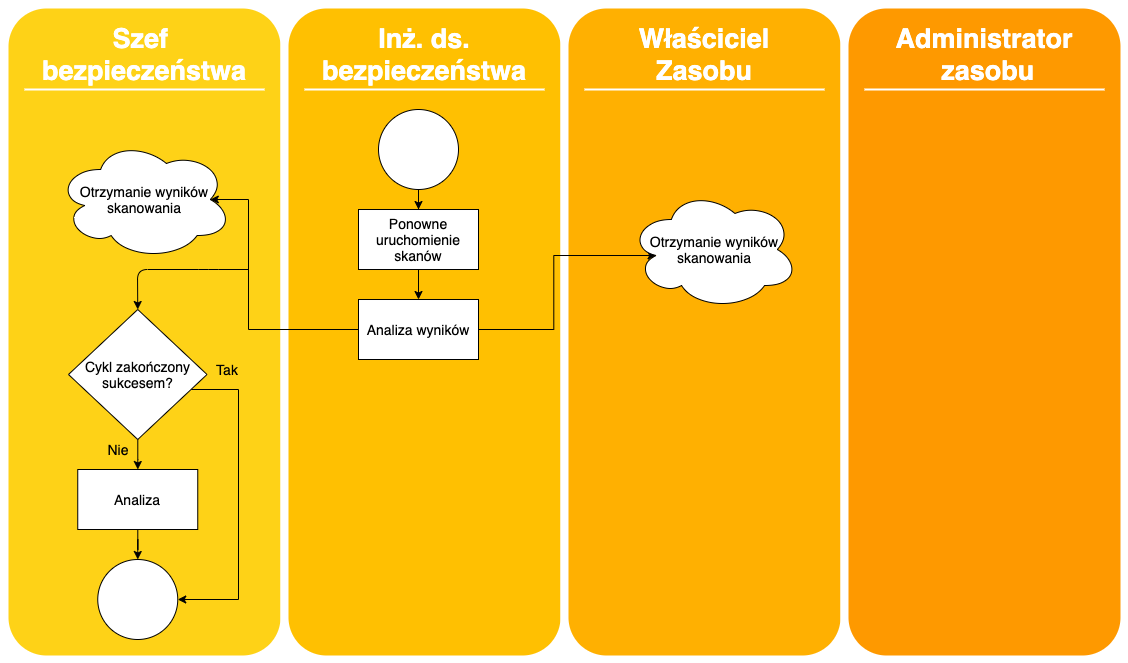

The diagram above was exported from draw.io. Its source (the exported page's mxGraphModel, read from the mxfile embedded in the PNG):
<mxGraphModel dx="1186" dy="707" grid="1" gridSize="10" guides="1" tooltips="1" connect="1" arrows="1" fold="1" page="1" pageScale="1.5" pageWidth="1169" pageHeight="826" background="#ffffff" math="0" shadow="0">
  <root>
    <mxCell id="0" />
    <mxCell id="1" parent="0" />
    <mxCell id="60da8b9f42644d3a-2" value="" style="whiteSpace=wrap;html=1;rounded=1;shadow=0;strokeWidth=8;fontSize=20;align=center;fillColor=#FED217;strokeColor=#FFFFFF;" parent="1" vertex="1">
      <mxGeometry x="316" y="405" width="280" height="655" as="geometry" />
    </mxCell>
    <mxCell id="60da8b9f42644d3a-3" value="Szef &lt;br&gt;bezpieczeństwa" style="text;html=1;strokeColor=none;fillColor=none;align=center;verticalAlign=middle;whiteSpace=wrap;rounded=0;shadow=0;fontSize=27;fontColor=#FFFFFF;fontStyle=1" parent="1" vertex="1">
      <mxGeometry x="316" y="425" width="280" height="60" as="geometry" />
    </mxCell>
    <mxCell id="60da8b9f42644d3a-6" value="" style="line;strokeWidth=2;html=1;rounded=0;shadow=0;fontSize=27;align=center;fillColor=none;strokeColor=#FFFFFF;" parent="1" vertex="1">
      <mxGeometry x="336" y="485" width="240" height="10" as="geometry" />
    </mxCell>
    <mxCell id="60da8b9f42644d3a-17" value="" style="whiteSpace=wrap;html=1;rounded=1;shadow=0;strokeWidth=8;fontSize=20;align=center;fillColor=#FFC001;strokeColor=#FFFFFF;" parent="1" vertex="1">
      <mxGeometry x="596" y="405" width="280" height="655" as="geometry" />
    </mxCell>
    <mxCell id="60da8b9f42644d3a-18" value="Inż. ds. bezpieczeństwa" style="text;html=1;strokeColor=none;fillColor=none;align=center;verticalAlign=middle;whiteSpace=wrap;rounded=0;shadow=0;fontSize=27;fontColor=#FFFFFF;fontStyle=1" parent="1" vertex="1">
      <mxGeometry x="596" y="425" width="280" height="60" as="geometry" />
    </mxCell>
    <mxCell id="60da8b9f42644d3a-20" value="" style="line;strokeWidth=2;html=1;rounded=0;shadow=0;fontSize=27;align=center;fillColor=none;strokeColor=#FFFFFF;" parent="1" vertex="1">
      <mxGeometry x="616" y="485" width="240" height="10" as="geometry" />
    </mxCell>
    <mxCell id="60da8b9f42644d3a-24" value="" style="whiteSpace=wrap;html=1;rounded=1;shadow=0;strokeWidth=8;fontSize=20;align=center;fillColor=#FFB001;strokeColor=#FFFFFF;" parent="1" vertex="1">
      <mxGeometry x="876" y="405" width="280" height="655" as="geometry" />
    </mxCell>
    <mxCell id="60da8b9f42644d3a-25" value="Właściciel&lt;br&gt;Zasobu" style="text;html=1;strokeColor=none;fillColor=none;align=center;verticalAlign=middle;whiteSpace=wrap;rounded=0;shadow=0;fontSize=27;fontColor=#FFFFFF;fontStyle=1" parent="1" vertex="1">
      <mxGeometry x="876" y="425" width="280" height="60" as="geometry" />
    </mxCell>
    <mxCell id="60da8b9f42644d3a-27" value="" style="line;strokeWidth=2;html=1;rounded=0;shadow=0;fontSize=27;align=center;fillColor=none;strokeColor=#FFFFFF;" parent="1" vertex="1">
      <mxGeometry x="896" y="485" width="240" height="10" as="geometry" />
    </mxCell>
    <mxCell id="60da8b9f42644d3a-31" value="" style="whiteSpace=wrap;html=1;rounded=1;shadow=0;strokeWidth=8;fontSize=20;align=center;fillColor=#FE9900;strokeColor=#FFFFFF;" parent="1" vertex="1">
      <mxGeometry x="1156" y="405" width="280" height="655" as="geometry" />
    </mxCell>
    <mxCell id="60da8b9f42644d3a-32" value="Administrator&lt;br&gt;&amp;nbsp;zasobu" style="text;html=1;strokeColor=none;fillColor=none;align=center;verticalAlign=middle;whiteSpace=wrap;rounded=0;shadow=0;fontSize=27;fontColor=#FFFFFF;fontStyle=1" parent="1" vertex="1">
      <mxGeometry x="1156" y="425" width="280" height="60" as="geometry" />
    </mxCell>
    <mxCell id="60da8b9f42644d3a-34" value="" style="line;strokeWidth=2;html=1;rounded=0;shadow=0;fontSize=27;align=center;fillColor=none;strokeColor=#FFFFFF;" parent="1" vertex="1">
      <mxGeometry x="1176" y="485" width="240" height="10" as="geometry" />
    </mxCell>
    <mxCell id="uj-LHq_0zcJLfyvJbcEJ-79" style="edgeStyle=orthogonalEdgeStyle;rounded=0;orthogonalLoop=1;jettySize=auto;html=1;entryX=0.5;entryY=0;entryDx=0;entryDy=0;" parent="1" source="xdKyYgBXHrI9sXCSqUZf-3" target="uj-LHq_0zcJLfyvJbcEJ-39" edge="1">
      <mxGeometry relative="1" as="geometry" />
    </mxCell>
    <mxCell id="xdKyYgBXHrI9sXCSqUZf-3" value="" style="ellipse;whiteSpace=wrap;html=1;aspect=fixed;" parent="1" vertex="1">
      <mxGeometry x="690" y="510" width="80" height="80" as="geometry" />
    </mxCell>
    <mxCell id="uj-LHq_0zcJLfyvJbcEJ-81" style="edgeStyle=orthogonalEdgeStyle;rounded=0;orthogonalLoop=1;jettySize=auto;html=1;entryX=0.5;entryY=0;entryDx=0;entryDy=0;" parent="1" source="uj-LHq_0zcJLfyvJbcEJ-39" target="uj-LHq_0zcJLfyvJbcEJ-66" edge="1">
      <mxGeometry relative="1" as="geometry" />
    </mxCell>
    <mxCell id="uj-LHq_0zcJLfyvJbcEJ-39" value="&lt;font style=&quot;font-size: 14px&quot;&gt;Ponowne uruchomienie skanów&lt;/font&gt;" style="rounded=0;whiteSpace=wrap;html=1;" parent="1" vertex="1">
      <mxGeometry x="670" y="610" width="120" height="60" as="geometry" />
    </mxCell>
    <mxCell id="uj-LHq_0zcJLfyvJbcEJ-64" value="&lt;font style=&quot;font-size: 14px&quot;&gt;Otrzymanie wyników&lt;br&gt;skanowania&lt;/font&gt;" style="ellipse;shape=cloud;whiteSpace=wrap;html=1;" parent="1" vertex="1">
      <mxGeometry x="368.25" y="540" width="175.5" height="120" as="geometry" />
    </mxCell>
    <mxCell id="uj-LHq_0zcJLfyvJbcEJ-82" style="edgeStyle=orthogonalEdgeStyle;rounded=0;orthogonalLoop=1;jettySize=auto;html=1;entryX=0.875;entryY=0.5;entryDx=0;entryDy=0;entryPerimeter=0;" parent="1" source="uj-LHq_0zcJLfyvJbcEJ-66" target="uj-LHq_0zcJLfyvJbcEJ-64" edge="1">
      <mxGeometry relative="1" as="geometry">
        <Array as="points">
          <mxPoint x="560" y="730" />
          <mxPoint x="560" y="600" />
        </Array>
      </mxGeometry>
    </mxCell>
    <mxCell id="uj-LHq_0zcJLfyvJbcEJ-83" style="edgeStyle=orthogonalEdgeStyle;rounded=0;orthogonalLoop=1;jettySize=auto;html=1;entryX=0.16;entryY=0.55;entryDx=0;entryDy=0;entryPerimeter=0;" parent="1" source="uj-LHq_0zcJLfyvJbcEJ-66" target="uj-LHq_0zcJLfyvJbcEJ-76" edge="1">
      <mxGeometry relative="1" as="geometry" />
    </mxCell>
    <mxCell id="uj-LHq_0zcJLfyvJbcEJ-66" value="&lt;font style=&quot;font-size: 14px&quot;&gt;Analiza wyników&lt;/font&gt;" style="rounded=0;whiteSpace=wrap;html=1;" parent="1" vertex="1">
      <mxGeometry x="670" y="700" width="120" height="60" as="geometry" />
    </mxCell>
    <mxCell id="uj-LHq_0zcJLfyvJbcEJ-76" value="&lt;font style=&quot;font-size: 14px&quot;&gt;Otrzymanie wyników&lt;br&gt;skanowania&lt;/font&gt;" style="ellipse;shape=cloud;whiteSpace=wrap;html=1;" parent="1" vertex="1">
      <mxGeometry x="940.5" y="590" width="169.5" height="120" as="geometry" />
    </mxCell>
    <mxCell id="uj-LHq_0zcJLfyvJbcEJ-88" value="" style="edgeStyle=orthogonalEdgeStyle;rounded=0;orthogonalLoop=1;jettySize=auto;html=1;" parent="1" source="uj-LHq_0zcJLfyvJbcEJ-84" target="uj-LHq_0zcJLfyvJbcEJ-85" edge="1">
      <mxGeometry relative="1" as="geometry" />
    </mxCell>
    <mxCell id="uj-LHq_0zcJLfyvJbcEJ-92" style="edgeStyle=orthogonalEdgeStyle;rounded=0;orthogonalLoop=1;jettySize=auto;html=1;entryX=1;entryY=0.5;entryDx=0;entryDy=0;" parent="1" source="uj-LHq_0zcJLfyvJbcEJ-84" target="uj-LHq_0zcJLfyvJbcEJ-86" edge="1">
      <mxGeometry relative="1" as="geometry">
        <Array as="points">
          <mxPoint x="550" y="790" />
          <mxPoint x="550" y="1000" />
        </Array>
      </mxGeometry>
    </mxCell>
    <mxCell id="uj-LHq_0zcJLfyvJbcEJ-84" value="&lt;font style=&quot;font-size: 14px&quot;&gt;Cykl zakończony sukcesem?&lt;/font&gt;" style="rhombus;whiteSpace=wrap;html=1;" parent="1" vertex="1">
      <mxGeometry x="380" y="710" width="138.5" height="130" as="geometry" />
    </mxCell>
    <mxCell id="uj-LHq_0zcJLfyvJbcEJ-91" value="" style="edgeStyle=orthogonalEdgeStyle;rounded=0;orthogonalLoop=1;jettySize=auto;html=1;" parent="1" source="uj-LHq_0zcJLfyvJbcEJ-85" target="uj-LHq_0zcJLfyvJbcEJ-86" edge="1">
      <mxGeometry relative="1" as="geometry" />
    </mxCell>
    <mxCell id="uj-LHq_0zcJLfyvJbcEJ-85" value="&lt;font style=&quot;font-size: 14px&quot;&gt;Analiza&lt;/font&gt;" style="rounded=0;whiteSpace=wrap;html=1;" parent="1" vertex="1">
      <mxGeometry x="389.25" y="870" width="120" height="60" as="geometry" />
    </mxCell>
    <mxCell id="uj-LHq_0zcJLfyvJbcEJ-86" value="" style="ellipse;whiteSpace=wrap;html=1;aspect=fixed;" parent="1" vertex="1">
      <mxGeometry x="409.25" y="960" width="80" height="80" as="geometry" />
    </mxCell>
    <mxCell id="uj-LHq_0zcJLfyvJbcEJ-90" value="&lt;font style=&quot;font-size: 14px&quot;&gt;Nie&lt;/font&gt;" style="text;html=1;strokeColor=none;fillColor=none;align=center;verticalAlign=middle;whiteSpace=wrap;rounded=0;" parent="1" vertex="1">
      <mxGeometry x="410" y="840" width="40" height="20" as="geometry" />
    </mxCell>
    <mxCell id="uj-LHq_0zcJLfyvJbcEJ-93" value="&lt;font style=&quot;font-size: 14px&quot;&gt;Tak&lt;/font&gt;" style="text;html=1;strokeColor=none;fillColor=none;align=center;verticalAlign=middle;whiteSpace=wrap;rounded=0;" parent="1" vertex="1">
      <mxGeometry x="518.5" y="760" width="40" height="20" as="geometry" />
    </mxCell>
    <mxCell id="mJm_27KDp40_PEsTHlCG-4" value="" style="endArrow=classic;html=1;entryX=0.5;entryY=0;entryDx=0;entryDy=0;" edge="1" parent="1" target="uj-LHq_0zcJLfyvJbcEJ-84">
      <mxGeometry width="50" height="50" relative="1" as="geometry">
        <mxPoint x="560" y="670" as="sourcePoint" />
        <mxPoint x="560" y="650" as="targetPoint" />
        <Array as="points">
          <mxPoint x="520" y="670" />
          <mxPoint x="449" y="670" />
        </Array>
      </mxGeometry>
    </mxCell>
  </root>
</mxGraphModel>